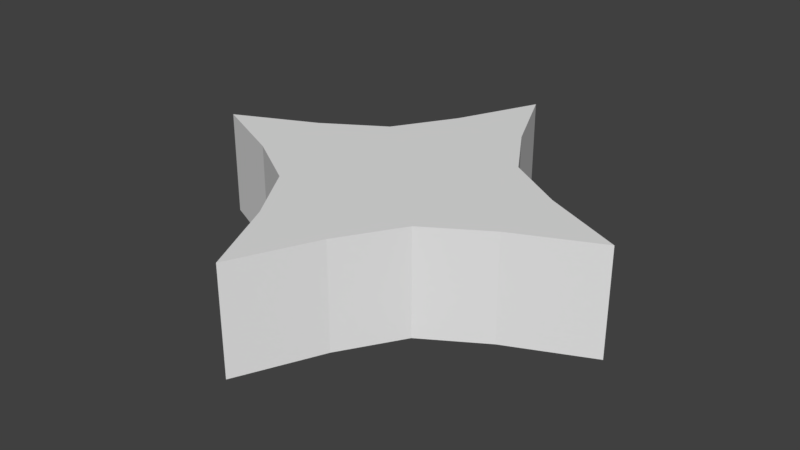 # Source: LandBunkerShot.blend  (saved by Blender 2.79.0; exported with 4.5.12 LTS)
import bpy
from mathutils import Matrix  # noqa: F401  (used for matrix-valued properties, if any)

bpy.ops.wm.read_factory_settings(use_empty=True)
scene = bpy.context.scene
scene.name = 'Scene'

# ---- collections
col_collection_1 = bpy.data.collections.new('Collection 1'); scene.collection.children.link(col_collection_1)

# ---- materials (node trees are filled in below, after node groups)
mat_material = bpy.data.materials.new('Material')
mat_material.alpha_threshold = 0.0
mat_material.use_transparent_shadow = False
mat_material.roughness = 0.5
mat_material.line_color = (0.0, 0.0, 0.0, 1.0)

# ---- material node trees

# ---- world
world_world = bpy.data.worlds.new('World'); scene.world = world_world
world_world.color = (0.05088, 0.05088, 0.05088)
world_world.use_sun_shadow = False
world_world.sun_shadow_jitter_overblur = 0.0
world_world.cycles.sampling_method = 'MANUAL'

# ---- meshes
me_cube = bpy.data.meshes.new('Cube')
me_cube.from_pydata([(1.44, 1.44, -0.5), (1.44, -1.44, -0.5), (-1.44, -1.44, -0.5), (-1.44, 1.44, -0.5), (1.44, 1.44, 0.5), (1.44, -1.44, 0.5), (-1.44, -1.44, 0.5), (-1.44, 1.44, 0.5), (0.65, 1.15, -0.5), (1.788e-07, 1.0, -0.5), (-0.65, 1.15, -0.5), (0.65, -1.15, -0.5), (-5.96e-08, -1.0, -0.5), (-0.65, -1.15, -0.5), (0.65, 1.15, 0.5), (2.384e-07, 1.0, 0.5), (-0.65, 1.15, 0.5), (0.65, -1.15, 0.5), (-5.364e-07, -1.0, 0.5), (-0.65, -1.15, 0.5), (1.15, 0.65, -0.5), (1.0, -5.96e-08, -0.5), (1.15, -0.65, -0.5), (-1.15, -0.65, -0.5), (-1.0, 2.98e-07, -0.5), (-1.15, 0.65, -0.5), (1.15, 0.65, 0.5), (1.0, -5.364e-07, 0.5), (1.15, -0.65, 0.5), (-1.15, -0.65, 0.5), (-1.0, 2.086e-07, 0.5), (-1.15, 0.65, 0.5), (0.5, 0.5, 0.5), (0.5, -4.172e-07, 0.5), (0.5, -0.5, 0.5), (4.47e-08, 0.5, 0.5), (-1.49e-07, -2.086e-07, 0.5), (-3.427e-07, -0.5, 0.5), (-0.5, 0.5, 0.5), (-0.5, 0.0, 0.5), (-0.5, -0.5, 0.5), (0.5, -0.5, -0.5), (0.5, 5.96e-08, -0.5), (0.5, 0.5, -0.5), (0.0, -0.5, -0.5), (5.96e-08, 1.192e-07, -0.5), (1.192e-07, 0.5, -0.5), (-0.5, -0.5, -0.5), (-0.5, 1.788e-07, -0.5), (-0.5, 0.5, -0.5)], [], [(47, 13, 2, 23), (40, 29, 6, 19), (22, 28, 5, 1), (13, 19, 6, 2), (25, 31, 7, 3), (16, 10, 3, 7), (4, 0, 8, 14), (14, 8, 9, 15), (15, 9, 10, 16), (1, 5, 17, 11), (11, 17, 18, 12), (12, 18, 19, 13), (28, 34, 17, 5), (34, 37, 18, 17), (37, 40, 19, 18), (22, 1, 11, 41), (41, 11, 12, 44), (44, 12, 13, 47), (9, 46, 49, 10), (46, 45, 48, 49), (45, 44, 47, 48), (8, 43, 46, 9), (43, 42, 45, 46), (42, 41, 44, 45), (0, 20, 43, 8), (20, 21, 42, 43), (21, 22, 41, 42), (15, 16, 38, 35), (35, 38, 39, 36), (36, 39, 40, 37), (14, 15, 35, 32), (32, 35, 36, 33), (33, 36, 37, 34), (4, 14, 32, 26), (26, 32, 33, 27), (27, 33, 34, 28), (2, 6, 29, 23), (23, 29, 30, 24), (24, 30, 31, 25), (0, 4, 26, 20), (20, 26, 27, 21), (21, 27, 28, 22), (16, 7, 31, 38), (38, 31, 30, 39), (39, 30, 29, 40), (10, 49, 25, 3), (49, 48, 24, 25), (48, 47, 23, 24)])
me_cube.materials.append(mat_material)
me_cube.use_remesh_preserve_volume = False
me_cube.use_remesh_preserve_attributes = False
me_cube.use_mirror_vertex_groups = False
me_cube.update()

# ---- objects
ob_cube = bpy.data.objects.new('Cube', me_cube)

# ---- transforms, parenting, visibility, modifiers, constraints
ob_cube.location = (0.0, 0.0, 0.0)
ob_cube.rotation_euler = (0.0, -0.0, 0.7854)
ob_cube.lock_rotations_4d = False
ob_cube.empty_display_type = 'ARROWS'
ob_cube.lineart.crease_threshold = 0.0

# ---- collection membership
col_collection_1.objects.link(ob_cube)

# ---- scene / render settings (as saved in the file)
scene.frame_start = 1; scene.frame_end = 250; scene.frame_set(1)
scene.render.engine = 'BLENDER_EEVEE_NEXT'
scene.render.resolution_percentage = 50
scene.render.dither_intensity = 0.0
scene.cycles.use_denoising = False
scene.cycles.samples = 128
scene.cycles.sampling_pattern = 'TABULATED_SOBOL'
scene.cycles.use_adaptive_sampling = False
scene.cycles.use_light_tree = False
scene.cycles.blur_glossy = 0.0
scene.cycles.sample_clamp_indirect = 0.0
scene.view_settings.view_transform = 'Standard'
bpy.context.view_layer.update()

# ---- added for rendering (the .blend has no active camera and no usable light): camera, sun
cam_auto = bpy.data.cameras.new('AutoCamera')
cam_auto.lens = 50.0
cam_auto.sensor_width = 36.0
cam_auto.clip_end = 1000.0
ob_auto_camera = bpy.data.objects.new('AutoCamera', cam_auto)
scene.collection.objects.link(ob_auto_camera)
ob_auto_camera.location = (5.40901, -6.49082, 4.32721)
ob_auto_camera.rotation_euler = (1.09748, -7.21219e-08, 0.694738)
scene.camera = ob_auto_camera
light_auto_sun = bpy.data.lights.new('AutoSun', 'SUN')
light_auto_sun.energy = 3.0
light_auto_sun.angle = 0.0523599
ob_auto_sun = bpy.data.objects.new('AutoSun', light_auto_sun)
scene.collection.objects.link(ob_auto_sun)
ob_auto_sun.rotation_euler = (0.872665, 0.174533, 0.523599)
bpy.context.view_layer.update()

